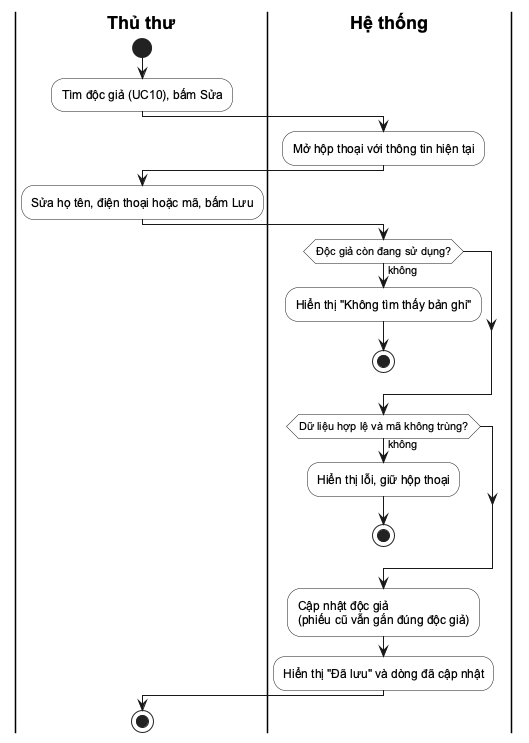

The diagram above was rendered by PlantUML. Its source (embedded in the PNG):
@startuml
skinparam defaultFontName Arial
skinparam shadowing false
skinparam ActivityBackgroundColor #FFFFFF
skinparam SwimlaneTitleFontStyle bold
|Thủ thư|
start
:Tìm độc giả (UC10), bấm Sửa;
|Hệ thống|
:Mở hộp thoại với thông tin hiện tại;
|Thủ thư|
:Sửa họ tên, điện thoại hoặc mã, bấm Lưu;
|Hệ thống|
if (Độc giả còn đang sử dụng?) then (không)
  :Hiển thị "Không tìm thấy bản ghi";
  stop
endif
if (Dữ liệu hợp lệ và mã không trùng?) then (không)
  :Hiển thị lỗi, giữ hộp thoại;
  stop
endif
:Cập nhật độc giả\n(phiếu cũ vẫn gắn đúng độc giả);
:Hiển thị "Đã lưu" và dòng đã cập nhật;
|Thủ thư|
stop
@enduml